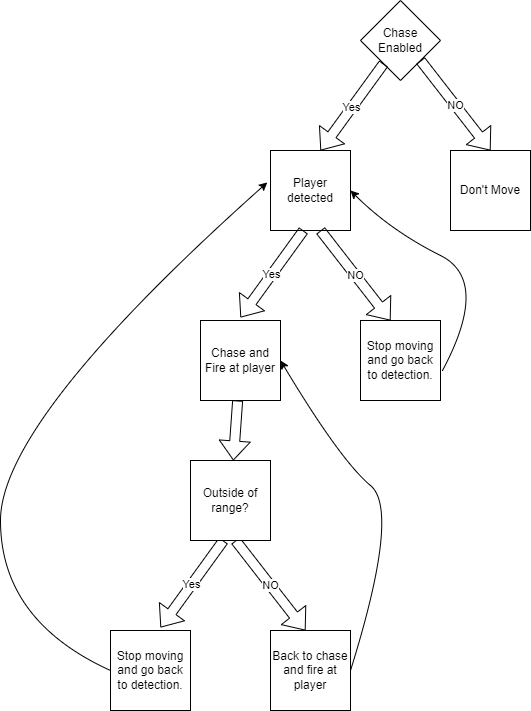

The diagram above was exported from draw.io. Its source (the exported page's mxGraphModel, read from the mxfile embedded in the PNG):
<mxGraphModel dx="977" dy="749" grid="1" gridSize="10" guides="1" tooltips="1" connect="1" arrows="1" fold="1" page="1" pageScale="1" pageWidth="850" pageHeight="1100" math="0" shadow="0">
  <root>
    <mxCell id="0" />
    <mxCell id="1" parent="0" />
    <mxCell id="5CAFfHs4TdpUxusIR3PF-3" value="Chase Enabled" style="rhombus;whiteSpace=wrap;html=1;" vertex="1" parent="1">
      <mxGeometry x="410" y="40" width="80" height="80" as="geometry" />
    </mxCell>
    <mxCell id="5CAFfHs4TdpUxusIR3PF-4" value="Yes" style="shape=flexArrow;endArrow=classic;html=1;rounded=0;" edge="1" parent="1" source="5CAFfHs4TdpUxusIR3PF-3">
      <mxGeometry width="50" height="50" relative="1" as="geometry">
        <mxPoint x="375" y="210" as="sourcePoint" />
        <mxPoint x="370" y="190" as="targetPoint" />
      </mxGeometry>
    </mxCell>
    <mxCell id="5CAFfHs4TdpUxusIR3PF-5" value="NO" style="shape=flexArrow;endArrow=classic;html=1;rounded=0;exitX=1;exitY=1;exitDx=0;exitDy=0;" edge="1" parent="1" source="5CAFfHs4TdpUxusIR3PF-3" target="5CAFfHs4TdpUxusIR3PF-6">
      <mxGeometry width="50" height="50" relative="1" as="geometry">
        <mxPoint x="513" y="130" as="sourcePoint" />
        <mxPoint x="530" y="180" as="targetPoint" />
        <Array as="points">
          <mxPoint x="540" y="190" />
        </Array>
      </mxGeometry>
    </mxCell>
    <mxCell id="5CAFfHs4TdpUxusIR3PF-6" value="Don't Move" style="whiteSpace=wrap;html=1;aspect=fixed;" vertex="1" parent="1">
      <mxGeometry x="500" y="190" width="80" height="80" as="geometry" />
    </mxCell>
    <mxCell id="5CAFfHs4TdpUxusIR3PF-10" value="Player detected" style="whiteSpace=wrap;html=1;aspect=fixed;" vertex="1" parent="1">
      <mxGeometry x="320" y="190" width="80" height="80" as="geometry" />
    </mxCell>
    <mxCell id="5CAFfHs4TdpUxusIR3PF-11" value="Yes" style="shape=flexArrow;endArrow=classic;html=1;rounded=0;" edge="1" parent="1">
      <mxGeometry width="50" height="50" relative="1" as="geometry">
        <mxPoint x="353" y="270" as="sourcePoint" />
        <mxPoint x="290" y="357" as="targetPoint" />
      </mxGeometry>
    </mxCell>
    <mxCell id="5CAFfHs4TdpUxusIR3PF-12" value="NO" style="shape=flexArrow;endArrow=classic;html=1;rounded=0;exitX=1;exitY=1;exitDx=0;exitDy=0;" edge="1" parent="1">
      <mxGeometry width="50" height="50" relative="1" as="geometry">
        <mxPoint x="370" y="270" as="sourcePoint" />
        <mxPoint x="440" y="360" as="targetPoint" />
        <Array as="points">
          <mxPoint x="440" y="360" />
        </Array>
      </mxGeometry>
    </mxCell>
    <mxCell id="5CAFfHs4TdpUxusIR3PF-13" value="Chase and Fire at player" style="whiteSpace=wrap;html=1;aspect=fixed;" vertex="1" parent="1">
      <mxGeometry x="250" y="360" width="80" height="80" as="geometry" />
    </mxCell>
    <mxCell id="5CAFfHs4TdpUxusIR3PF-14" value="Stop moving and go back to detection." style="whiteSpace=wrap;html=1;aspect=fixed;" vertex="1" parent="1">
      <mxGeometry x="410" y="360" width="80" height="80" as="geometry" />
    </mxCell>
    <mxCell id="5CAFfHs4TdpUxusIR3PF-16" value="" style="curved=1;endArrow=classic;html=1;rounded=0;exitX=1.025;exitY=0.625;exitDx=0;exitDy=0;exitPerimeter=0;entryX=1;entryY=0.5;entryDx=0;entryDy=0;" edge="1" parent="1" source="5CAFfHs4TdpUxusIR3PF-14" target="5CAFfHs4TdpUxusIR3PF-10">
      <mxGeometry width="50" height="50" relative="1" as="geometry">
        <mxPoint x="510" y="580" as="sourcePoint" />
        <mxPoint x="560" y="530" as="targetPoint" />
        <Array as="points">
          <mxPoint x="540" y="320" />
          <mxPoint x="440" y="270" />
        </Array>
      </mxGeometry>
    </mxCell>
    <mxCell id="5CAFfHs4TdpUxusIR3PF-20" value="Yes" style="shape=flexArrow;endArrow=classic;html=1;rounded=0;" edge="1" parent="1">
      <mxGeometry width="50" height="50" relative="1" as="geometry">
        <mxPoint x="273" y="580" as="sourcePoint" />
        <mxPoint x="210" y="667" as="targetPoint" />
      </mxGeometry>
    </mxCell>
    <mxCell id="5CAFfHs4TdpUxusIR3PF-21" value="NO" style="shape=flexArrow;endArrow=classic;html=1;rounded=0;exitX=1;exitY=1;exitDx=0;exitDy=0;" edge="1" parent="1">
      <mxGeometry width="50" height="50" relative="1" as="geometry">
        <mxPoint x="285" y="580" as="sourcePoint" />
        <mxPoint x="355" y="670" as="targetPoint" />
        <Array as="points">
          <mxPoint x="355" y="670" />
        </Array>
      </mxGeometry>
    </mxCell>
    <mxCell id="5CAFfHs4TdpUxusIR3PF-23" value="Stop moving and go back to detection." style="whiteSpace=wrap;html=1;aspect=fixed;" vertex="1" parent="1">
      <mxGeometry x="160" y="670" width="80" height="80" as="geometry" />
    </mxCell>
    <mxCell id="5CAFfHs4TdpUxusIR3PF-25" value="Back to chase and fire at player" style="whiteSpace=wrap;html=1;aspect=fixed;" vertex="1" parent="1">
      <mxGeometry x="320" y="670" width="80" height="80" as="geometry" />
    </mxCell>
    <mxCell id="5CAFfHs4TdpUxusIR3PF-42" value="" style="curved=1;endArrow=classic;html=1;rounded=0;exitX=0;exitY=0.5;exitDx=0;exitDy=0;entryX=-0.04;entryY=0.399;entryDx=0;entryDy=0;entryPerimeter=0;" edge="1" parent="1" source="5CAFfHs4TdpUxusIR3PF-23" target="5CAFfHs4TdpUxusIR3PF-10">
      <mxGeometry width="50" height="50" relative="1" as="geometry">
        <mxPoint x="120" y="650" as="sourcePoint" />
        <mxPoint x="170" y="600" as="targetPoint" />
        <Array as="points">
          <mxPoint x="50" y="660" />
          <mxPoint x="50" y="460" />
        </Array>
      </mxGeometry>
    </mxCell>
    <mxCell id="5CAFfHs4TdpUxusIR3PF-44" value="" style="shape=flexArrow;endArrow=classic;html=1;rounded=0;" edge="1" parent="1" source="5CAFfHs4TdpUxusIR3PF-13" target="5CAFfHs4TdpUxusIR3PF-19">
      <mxGeometry width="50" height="50" relative="1" as="geometry">
        <mxPoint x="289" y="440" as="sourcePoint" />
        <mxPoint x="280" y="670" as="targetPoint" />
      </mxGeometry>
    </mxCell>
    <mxCell id="5CAFfHs4TdpUxusIR3PF-19" value="Outside of range?" style="whiteSpace=wrap;html=1;aspect=fixed;" vertex="1" parent="1">
      <mxGeometry x="240" y="500" width="80" height="80" as="geometry" />
    </mxCell>
    <mxCell id="5CAFfHs4TdpUxusIR3PF-45" value="" style="curved=1;endArrow=classic;html=1;rounded=0;exitX=1;exitY=0.5;exitDx=0;exitDy=0;entryX=1;entryY=0.5;entryDx=0;entryDy=0;" edge="1" parent="1" source="5CAFfHs4TdpUxusIR3PF-25" target="5CAFfHs4TdpUxusIR3PF-13">
      <mxGeometry width="50" height="50" relative="1" as="geometry">
        <mxPoint x="480" y="690" as="sourcePoint" />
        <mxPoint x="530" y="640" as="targetPoint" />
        <Array as="points">
          <mxPoint x="450" y="550" />
          <mxPoint x="390" y="500" />
        </Array>
      </mxGeometry>
    </mxCell>
  </root>
</mxGraphModel>